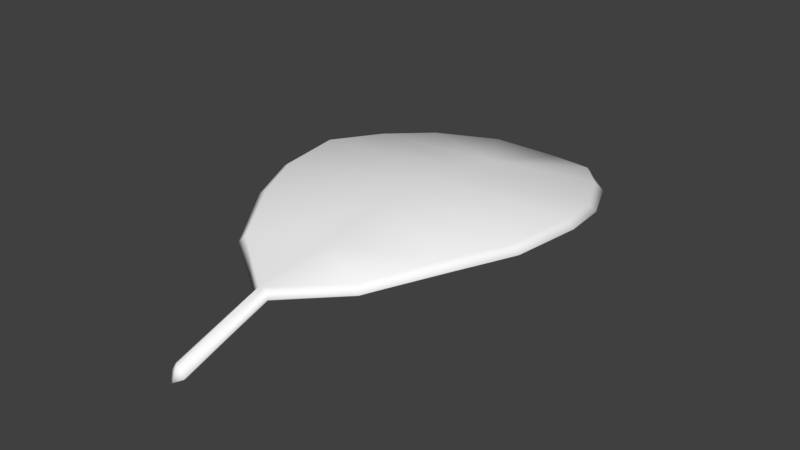 # Source: Leaf.blend  (saved by Blender 2.79.0; exported with 4.5.12 LTS)
import bpy
from mathutils import Matrix  # noqa: F401  (used for matrix-valued properties, if any)

bpy.ops.wm.read_factory_settings(use_empty=True)
scene = bpy.context.scene
scene.name = 'Scene'

# ---- collections
col_collection_1 = bpy.data.collections.new('Collection 1'); scene.collection.children.link(col_collection_1)

# ---- materials (node trees are filled in below, after node groups)
mat_leaf = bpy.data.materials.new('Leaf')
mat_leaf.alpha_threshold = 0.0
mat_leaf.use_transparent_shadow = False
mat_leaf.diffuse_color = (1.0, 1.0, 1.0, 1.0)
mat_leaf.specular_color = (0.0, 0.0, 0.0)
mat_leaf.roughness = 0.5

# ---- material node trees

# ---- world
world_world = bpy.data.worlds.new('World'); scene.world = world_world
world_world.color = (0.05088, 0.05088, 0.05088)
world_world.use_sun_shadow = False
world_world.sun_shadow_jitter_overblur = 0.0
world_world.cycles.sampling_method = 'MANUAL'

# ---- meshes
me_leaf = bpy.data.meshes.new('Leaf')
me_leaf.from_pydata([(0.0, -0.1024, -0.007338), (0.0, -0.1012, -0.01107), (0.001215, -0.1014, -0.006885), (0.001215, -0.07296, 0.00185), (0.03315, -0.03899, 0.007442), (0.04443, 0.0004567, 0.007496), (0.03128, 0.03906, 0.001161), (0.001215, -0.1, -0.01062), (0.001215, -0.07203, -0.002038), (0.03315, -0.03864, 0.003457), (0.04443, 0.0001211, 0.00351), (0.03128, 0.03807, -0.002715), (0.0, 0.06623, -0.007928), (0.0, 0.06476, -0.01165), (0.0, 0.02795, 0.003511), (0.0, 0.0004567, 0.007496), (0.0, -0.02481, 0.008237), (0.0, -0.07252, 0.00185), (0.0, 0.02714, -0.000406), (0.0, 0.0001211, 0.00351), (0.0, -0.02471, 0.004238), (0.0, -0.07158, -0.002038), (0.002446, -0.1024, -0.009736), (0.0, -0.1041, -0.01087), (0.002446, -0.07381, -0.0003871), (0.03594, -0.04005, 0.005339), (0.04748, 0.0002889, 0.005503), (0.03407, 0.03976, -0.001085), (0.0, 0.0687, -0.01108), (-0.001215, -0.1014, -0.006885), (-0.001215, -0.07296, 0.00185), (-0.03315, -0.03899, 0.007442), (-0.04443, 0.0004567, 0.007496), (-0.03147, 0.03906, 0.001161), (-0.001215, -0.1, -0.01062), (-0.001215, -0.07203, -0.002038), (-0.03315, -0.03864, 0.003457), (-0.04443, 0.0001211, 0.00351), (-0.03147, 0.03807, -0.002715), (-0.002446, -0.1024, -0.009736), (-0.002446, -0.07381, -0.0003871), (-0.03594, -0.04005, 0.005339), (-0.04748, 0.0002889, 0.005503), (-0.03425, 0.03976, -0.001085), (0.0, 0.0142, 0.005504), (0.04043, 0.0193, 0.004329), (-0.0397, 0.02095, 0.004329), (0.04335, 0.01957, 0.002209), (-0.04261, 0.02122, 0.002209), (0.04043, 0.01864, 0.0003976), (-0.0397, 0.02029, 0.0003976), (0.0, 0.01363, 0.001552), (0.0, -0.01218, 0.007867), (0.04137, -0.02092, 0.007469), (-0.04155, -0.02111, 0.007469), (0.04428, -0.02153, 0.005421), (-0.04447, -0.02172, 0.005421), (0.04137, -0.02092, 0.003484), (-0.04155, -0.0211, 0.003484), (0.0, -0.01229, 0.003874), (0.0, -0.04903, 0.005044), (0.02031, -0.05962, 0.004646), (-0.0205, -0.05943, 0.004646), (0.02232, -0.06051, 0.002476), (-0.0225, -0.06033, 0.002476), (0.02031, -0.05898, 0.0007094), (-0.0205, -0.05879, 0.0007094), (0.0, -0.04851, 0.0011), (0.02007, 0.05768, -0.006085), (0.01868, 0.05486, -0.007181), (0.01868, 0.05609, -0.003383), (-0.01906, 0.05874, -0.006085), (-0.01767, 0.05715, -0.003383), (-0.01767, 0.05592, -0.007181)], [], [(17, 0, 2, 3), (1, 21, 8, 7), (2, 0, 23, 22), (22, 23, 1, 7), (7, 8, 24, 22), (22, 24, 3, 2), (0, 17, 30, 29), (21, 1, 34, 35), (0, 29, 39, 23), (23, 39, 34, 1), (35, 34, 39, 40), (40, 39, 29, 30), (15, 5, 45, 44), (44, 45, 6, 14), (14, 33, 46, 44), (44, 46, 32, 15), (5, 26, 47, 45), (45, 47, 27, 6), (33, 43, 48, 46), (46, 48, 42, 32), (26, 10, 49, 47), (47, 49, 11, 27), (43, 38, 50, 48), (48, 50, 37, 42), (10, 19, 51, 49), (49, 51, 18, 11), (38, 18, 51, 50), (50, 51, 19, 37), (16, 4, 53, 52), (52, 53, 5, 15), (15, 32, 54, 52), (52, 54, 31, 16), (4, 25, 55, 53), (53, 55, 26, 5), (32, 42, 56, 54), (54, 56, 41, 31), (25, 9, 57, 55), (55, 57, 10, 26), (42, 37, 58, 56), (56, 58, 36, 41), (9, 20, 59, 57), (57, 59, 19, 10), (37, 19, 59, 58), (58, 59, 20, 36), (17, 3, 61, 60), (60, 61, 4, 16), (16, 31, 62, 60), (60, 62, 30, 17), (3, 24, 63, 61), (61, 63, 25, 4), (31, 41, 64, 62), (62, 64, 40, 30), (24, 8, 65, 63), (63, 65, 9, 25), (41, 36, 66, 64), (64, 66, 35, 40), (8, 21, 67, 65), (65, 67, 20, 9), (36, 20, 67, 66), (66, 67, 21, 35), (27, 11, 69, 68), (68, 69, 13, 28), (28, 12, 70, 68), (68, 70, 6, 27), (11, 18, 69), (69, 18, 13), (12, 14, 70), (70, 14, 6), (43, 33, 72, 71), (71, 72, 12, 28), (28, 13, 73, 71), (71, 73, 38, 43), (33, 14, 72), (72, 14, 12), (13, 18, 73), (73, 18, 38)])
me_leaf.polygons.foreach_set('use_smooth', [True] * 76)
_uv = me_leaf.uv_layers.new(name='UVMap')
_uv.uv.foreach_set('vector', [0.2451, 0.2786, 0.2451, 0.1274, 0.2512, 0.1322, 0.2512, 0.2786, 0.7547, 0.9548, 0.7547, 0.8051, 0.7608, 0.8051, 0.7608, 0.9489, 0.2512, 0.1322, 0.2451, 0.1274, 0.2451, 0.1189, 0.2575, 0.1275, 0.7671, 0.9609, 0.7547, 0.9695, 0.7547, 0.9548, 0.7608, 0.9489, 0.7608, 0.9489, 0.7608, 0.8051, 0.7671, 0.8173, 0.7671, 0.9609, 0.2575, 0.1275, 0.2575, 0.2711, 0.2512, 0.2786, 0.2512, 0.1322, 0.2451, 0.1274, 0.2451, 0.2786, 0.2389, 0.2786, 0.2389, 0.1322, 0.7547, 0.8051, 0.7547, 0.9548, 0.7485, 0.9489, 0.7485, 0.8051, 0.2451, 0.1274, 0.2389, 0.1322, 0.2327, 0.1275, 0.2451, 0.1189, 0.7547, 0.9695, 0.7423, 0.9609, 0.7485, 0.9489, 0.7547, 0.9548, 0.7485, 0.8051, 0.7485, 0.9489, 0.7423, 0.9609, 0.7423, 0.8173, 0.2327, 0.2711, 0.2327, 0.1275, 0.2389, 0.1322, 0.2389, 0.2786, 0.2451, 0.6479, 0.47, 0.6479, 0.4497, 0.7433, 0.2451, 0.7175, 0.2451, 0.7175, 0.4497, 0.7433, 0.4034, 0.8433, 0.2451, 0.7871, 0.2451, 0.7871, 0.08583, 0.8433, 0.04418, 0.7517, 0.2451, 0.7175, 0.2451, 0.7175, 0.04418, 0.7517, 0.02022, 0.6479, 0.2451, 0.6479, 0.47, 0.6479, 0.4854, 0.6471, 0.4645, 0.7446, 0.4497, 0.7433, 0.4497, 0.7433, 0.4645, 0.7446, 0.4175, 0.8469, 0.4034, 0.8433, 0.08583, 0.8433, 0.07174, 0.8469, 0.02943, 0.753, 0.04418, 0.7517, 0.04418, 0.7517, 0.02943, 0.753, 0.004816, 0.6471, 0.02022, 0.6479, 0.995, 0.4413, 0.9796, 0.4422, 0.9593, 0.3485, 0.9741, 0.3438, 0.9741, 0.3438, 0.9593, 0.3485, 0.913, 0.2501, 0.9271, 0.2416, 0.5813, 0.2416, 0.5954, 0.2501, 0.5538, 0.3401, 0.539, 0.3354, 0.539, 0.3354, 0.5538, 0.3401, 0.5298, 0.4422, 0.5144, 0.4413, 0.9796, 0.4422, 0.7547, 0.4422, 0.7547, 0.3738, 0.9593, 0.3485, 0.9593, 0.3485, 0.7547, 0.3738, 0.7547, 0.3055, 0.913, 0.2501, 0.5954, 0.2501, 0.7547, 0.3055, 0.7547, 0.3738, 0.5538, 0.3401, 0.5538, 0.3401, 0.7547, 0.3738, 0.7547, 0.4422, 0.5298, 0.4422, 0.2451, 0.52, 0.4129, 0.4483, 0.4545, 0.5397, 0.2451, 0.584, 0.2451, 0.584, 0.4545, 0.5397, 0.47, 0.6479, 0.2451, 0.6479, 0.2451, 0.6479, 0.02022, 0.6479, 0.03479, 0.5388, 0.2451, 0.584, 0.2451, 0.584, 0.03479, 0.5388, 0.0773, 0.4483, 0.2451, 0.52, 0.4129, 0.4483, 0.427, 0.4429, 0.4692, 0.5366, 0.4545, 0.5397, 0.4545, 0.5397, 0.4692, 0.5366, 0.4854, 0.6471, 0.47, 0.6479, 0.02022, 0.6479, 0.004816, 0.6471, 0.02004, 0.5357, 0.03479, 0.5388, 0.03479, 0.5388, 0.02004, 0.5357, 0.06321, 0.4429, 0.0773, 0.4483, 0.9366, 0.6455, 0.9225, 0.6384, 0.9641, 0.5487, 0.9788, 0.5518, 0.9788, 0.5518, 0.9641, 0.5487, 0.9796, 0.4422, 0.995, 0.4413, 0.5144, 0.4413, 0.5298, 0.4422, 0.5444, 0.5496, 0.5296, 0.5527, 0.5296, 0.5527, 0.5444, 0.5496, 0.5869, 0.6384, 0.5728, 0.6455, 0.9225, 0.6384, 0.7547, 0.5679, 0.7547, 0.505, 0.9641, 0.5487, 0.9641, 0.5487, 0.7547, 0.505, 0.7547, 0.4422, 0.9796, 0.4422, 0.5298, 0.4422, 0.7547, 0.4422, 0.7547, 0.505, 0.5444, 0.5496, 0.5444, 0.5496, 0.7547, 0.505, 0.7547, 0.5679, 0.5869, 0.6384, 0.2451, 0.2786, 0.2512, 0.2786, 0.3479, 0.3439, 0.2451, 0.3974, 0.2451, 0.3974, 0.3479, 0.3439, 0.4129, 0.4483, 0.2451, 0.52, 0.2451, 0.52, 0.0773, 0.4483, 0.1414, 0.3448, 0.2451, 0.3974, 0.2451, 0.3974, 0.1414, 0.3448, 0.2389, 0.2786, 0.2451, 0.2786, 0.2512, 0.2786, 0.2575, 0.2711, 0.3581, 0.3393, 0.3479, 0.3439, 0.3479, 0.3439, 0.3581, 0.3393, 0.427, 0.4429, 0.4129, 0.4483, 0.0773, 0.4483, 0.06321, 0.4429, 0.1312, 0.3403, 0.1414, 0.3448, 0.1414, 0.3448, 0.1312, 0.3403, 0.2327, 0.2711, 0.2389, 0.2786, 0.7671, 0.8173, 0.7608, 0.8051, 0.8575, 0.7413, 0.8676, 0.7491, 0.8676, 0.7491, 0.8575, 0.7413, 0.9225, 0.6384, 0.9366, 0.6455, 0.5728, 0.6455, 0.5869, 0.6384, 0.6509, 0.7404, 0.6408, 0.7481, 0.6408, 0.7481, 0.6509, 0.7404, 0.7485, 0.8051, 0.7423, 0.8173, 0.7608, 0.8051, 0.7547, 0.8051, 0.7547, 0.6883, 0.8575, 0.7413, 0.8575, 0.7413, 0.7547, 0.6883, 0.7547, 0.5679, 0.9225, 0.6384, 0.5869, 0.6384, 0.7547, 0.5679, 0.7547, 0.6883, 0.6509, 0.7404, 0.6509, 0.7404, 0.7547, 0.6883, 0.7547, 0.8051, 0.7485, 0.8051, 0.9271, 0.2416, 0.913, 0.2501, 0.8492, 0.1651, 0.8563, 0.1509, 0.8563, 0.1509, 0.8492, 0.1651, 0.7547, 0.1151, 0.7547, 0.09511, 0.2451, 0.9933, 0.2451, 0.9808, 0.3396, 0.9295, 0.3467, 0.9375, 0.3467, 0.9375, 0.3396, 0.9295, 0.4034, 0.8433, 0.4175, 0.8469, 0.913, 0.2501, 0.7547, 0.3055, 0.8492, 0.1651, 0.8492, 0.1651, 0.7547, 0.3055, 0.7547, 0.1151, 0.2451, 0.9808, 0.2451, 0.7871, 0.3396, 0.9295, 0.3396, 0.9295, 0.2451, 0.7871, 0.4034, 0.8433, 0.07174, 0.8469, 0.08583, 0.8433, 0.1557, 0.9349, 0.1486, 0.9429, 0.1486, 0.9429, 0.1557, 0.9349, 0.2451, 0.9808, 0.2451, 0.9933, 0.7547, 0.09511, 0.7547, 0.1151, 0.6653, 0.1598, 0.6582, 0.1455, 0.6582, 0.1455, 0.6653, 0.1598, 0.5954, 0.2501, 0.5813, 0.2416, 0.08583, 0.8433, 0.2451, 0.7871, 0.1557, 0.9349, 0.1557, 0.9349, 0.2451, 0.7871, 0.2451, 0.9808, 0.7547, 0.1151, 0.7547, 0.3055, 0.6653, 0.1598, 0.6653, 0.1598, 0.7547, 0.3055, 0.5954, 0.2501])
me_leaf.materials.append(mat_leaf)
me_leaf.use_remesh_preserve_volume = False
me_leaf.use_remesh_preserve_attributes = False
me_leaf.use_mirror_vertex_groups = False
me_leaf.update()

# ---- objects
ob_leaf_mqo = bpy.data.objects.new('Leaf_mqo', None)
ob_leaf = bpy.data.objects.new('Leaf', me_leaf)

# ---- transforms, parenting, visibility, modifiers, constraints
ob_leaf_mqo.location = (0.0, 0.0, 0.0)
ob_leaf_mqo.rotation_euler = (1.571, 0.0, 0.0)
ob_leaf_mqo.empty_image_offset = (0.0, 0.0)
ob_leaf_mqo.lineart.crease_threshold = 0.0
ob_leaf.parent = ob_leaf_mqo
ob_leaf.location = (0.0, 0.0, 0.0)
ob_leaf.rotation_euler = (-1.571, -0.0, 0.0)
ob_leaf.lineart.crease_threshold = 0.0

# ---- collection membership
col_collection_1.objects.link(ob_leaf_mqo)
col_collection_1.objects.link(ob_leaf)

# ---- scene / render settings (as saved in the file)
scene.frame_start = 1; scene.frame_end = 250; scene.frame_set(1)
scene.render.engine = 'BLENDER_EEVEE_NEXT'
scene.render.resolution_percentage = 50
scene.render.dither_intensity = 0.0
scene.cycles.use_denoising = False
scene.cycles.samples = 128
scene.cycles.sampling_pattern = 'TABULATED_SOBOL'
scene.cycles.use_adaptive_sampling = False
scene.cycles.use_light_tree = False
scene.cycles.blur_glossy = 0.0
scene.cycles.sample_clamp_indirect = 0.0
scene.view_settings.view_transform = 'Standard'
bpy.context.view_layer.update()

# ---- added for rendering (the .blend has no active camera and no usable light): camera, sun
cam_auto = bpy.data.cameras.new('AutoCamera')
cam_auto.lens = 50.0
cam_auto.sensor_width = 36.0
cam_auto.clip_end = 1000.0
ob_auto_camera = bpy.data.objects.new('AutoCamera', cam_auto)
scene.collection.objects.link(ob_auto_camera)
ob_auto_camera.location = (0.185045, -0.239733, 0.146331)
ob_auto_camera.rotation_euler = (1.09748, -7.21219e-08, 0.694738)
scene.camera = ob_auto_camera
light_auto_sun = bpy.data.lights.new('AutoSun', 'SUN')
light_auto_sun.energy = 3.0
light_auto_sun.angle = 0.0523599
ob_auto_sun = bpy.data.objects.new('AutoSun', light_auto_sun)
scene.collection.objects.link(ob_auto_sun)
ob_auto_sun.rotation_euler = (0.872665, 0.174533, 0.523599)
bpy.context.view_layer.update()
